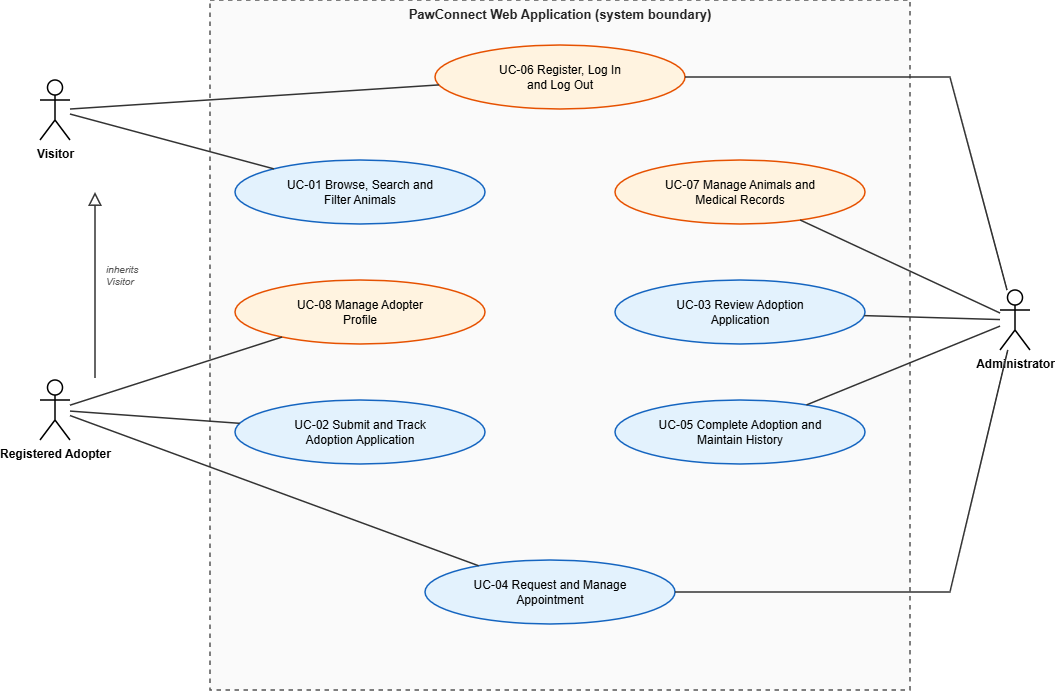

The diagram above was exported from draw.io. Its source (the exported page's mxGraphModel, read from the mxfile embedded in the PNG):
<mxGraphModel dx="1094" dy="664" grid="1" gridSize="10" guides="1" tooltips="1" connect="1" arrows="1" fold="1" page="1" pageScale="1" pageWidth="850" pageHeight="1100" math="0" shadow="0">
  <root>
    <mxCell id="0" />
    <mxCell id="1" parent="0" />
    <mxCell id="MOIaNAOZ4ApmAEIjHFug-1" parent="1" style="rounded=0;whiteSpace=wrap;html=1;align=center;verticalAlign=top;fontSize=13;fillColor=#FAFAFA;strokeColor=#555555;strokeWidth=1.5;fontColor=#222222;spacingLeft=6;spacingRight=6;dashed=1;" value="&lt;b&gt;PawConnect Web Application (system boundary)&lt;/b&gt;" vertex="1">
      <mxGeometry height="690" width="700" x="250" y="40" as="geometry" />
    </mxCell>
    <mxCell id="MOIaNAOZ4ApmAEIjHFug-2" parent="1" style="shape=umlActor;verticalLabelPosition=bottom;verticalAlign=top;html=1;outlineConnect=0;fontSize=12;fontStyle=1;strokeWidth=1.5;" value="Visitor" vertex="1">
      <mxGeometry height="60" width="30" x="80" y="120" as="geometry" />
    </mxCell>
    <mxCell id="MOIaNAOZ4ApmAEIjHFug-3" parent="1" style="shape=umlActor;verticalLabelPosition=bottom;verticalAlign=top;html=1;outlineConnect=0;fontSize=12;fontStyle=1;strokeWidth=1.5;" value="Registered Adopter" vertex="1">
      <mxGeometry height="60" width="30" x="80" y="420" as="geometry" />
    </mxCell>
    <mxCell id="MOIaNAOZ4ApmAEIjHFug-4" parent="1" style="shape=umlActor;verticalLabelPosition=bottom;verticalAlign=top;html=1;outlineConnect=0;fontSize=12;fontStyle=1;strokeWidth=1.5;" value="Administrator" vertex="1">
      <mxGeometry height="60" width="30" x="1040" y="330" as="geometry" />
    </mxCell>
    <mxCell id="MOIaNAOZ4ApmAEIjHFug-5" parent="1" style="ellipse;whiteSpace=wrap;html=1;fontSize=12;fillColor=#FFF3E0;strokeColor=#E65100;strokeWidth=1.5;" value="UC-06 Register, Log In&lt;br&gt;and Log Out" vertex="1">
      <mxGeometry height="64" width="250" x="475" y="85" as="geometry" />
    </mxCell>
    <mxCell id="MOIaNAOZ4ApmAEIjHFug-6" parent="1" style="ellipse;whiteSpace=wrap;html=1;fontSize=12;fillColor=#E3F2FD;strokeColor=#1565C0;strokeWidth=1.5;" value="UC-01 Browse, Search and&lt;br&gt;Filter Animals" vertex="1">
      <mxGeometry height="64" width="250" x="275" y="200" as="geometry" />
    </mxCell>
    <mxCell id="MOIaNAOZ4ApmAEIjHFug-7" parent="1" style="ellipse;whiteSpace=wrap;html=1;fontSize=12;fillColor=#FFF3E0;strokeColor=#E65100;strokeWidth=1.5;" value="UC-08 Manage Adopter&lt;br&gt;Profile" vertex="1">
      <mxGeometry height="64" width="250" x="275" y="320" as="geometry" />
    </mxCell>
    <mxCell id="MOIaNAOZ4ApmAEIjHFug-8" parent="1" style="ellipse;whiteSpace=wrap;html=1;fontSize=12;fillColor=#E3F2FD;strokeColor=#1565C0;strokeWidth=1.5;" value="UC-02 Submit and Track&lt;br&gt;Adoption Application" vertex="1">
      <mxGeometry height="64" width="250" x="275" y="440" as="geometry" />
    </mxCell>
    <mxCell id="MOIaNAOZ4ApmAEIjHFug-9" parent="1" style="ellipse;whiteSpace=wrap;html=1;fontSize=12;fillColor=#FFF3E0;strokeColor=#E65100;strokeWidth=1.5;" value="UC-07 Manage Animals and&lt;br&gt;Medical Records" vertex="1">
      <mxGeometry height="64" width="250" x="655" y="200" as="geometry" />
    </mxCell>
    <mxCell id="MOIaNAOZ4ApmAEIjHFug-10" parent="1" style="ellipse;whiteSpace=wrap;html=1;fontSize=12;fillColor=#E3F2FD;strokeColor=#1565C0;strokeWidth=1.5;" value="UC-03 Review Adoption&lt;br&gt;Application" vertex="1">
      <mxGeometry height="64" width="250" x="655" y="320" as="geometry" />
    </mxCell>
    <mxCell id="MOIaNAOZ4ApmAEIjHFug-11" parent="1" style="ellipse;whiteSpace=wrap;html=1;fontSize=12;fillColor=#E3F2FD;strokeColor=#1565C0;strokeWidth=1.5;" value="UC-05 Complete Adoption and&lt;br&gt;Maintain History" vertex="1">
      <mxGeometry height="64" width="250" x="655" y="440" as="geometry" />
    </mxCell>
    <mxCell id="MOIaNAOZ4ApmAEIjHFug-12" parent="1" style="ellipse;whiteSpace=wrap;html=1;fontSize=12;fillColor=#E3F2FD;strokeColor=#1565C0;strokeWidth=1.5;" value="UC-04 Request and Manage&lt;br&gt;Appointment" vertex="1">
      <mxGeometry height="64" width="250" x="465" y="600" as="geometry" />
    </mxCell>
    <mxCell id="MOIaNAOZ4ApmAEIjHFug-13" parent="1" style="text;html=1;whiteSpace=wrap;align=left;verticalAlign=middle;fontSize=10;fontColor=#555555;spacingLeft=4;spacingRight=4;" value="&lt;i&gt;inherits&lt;br&gt;Visitor&lt;/i&gt;" vertex="1">
      <mxGeometry height="30" width="80" x="140" y="300" as="geometry" />
    </mxCell>
    <mxCell id="MOIaNAOZ4ApmAEIjHFug-15" edge="1" parent="1" style="edgeStyle=none;html=1;rounded=0;endArrow=block;endFill=0;startArrow=none;startFill=0;endSize=10;startSize=12;strokeColor=#333333;strokeWidth=1.5;fontSize=11;labelBackgroundColor=#ffffff;" value="">
      <mxGeometry relative="1" as="geometry">
        <mxPoint x="135" y="418" as="sourcePoint" />
        <mxPoint x="135" y="232" as="targetPoint" />
      </mxGeometry>
    </mxCell>
    <mxCell id="MOIaNAOZ4ApmAEIjHFug-16" edge="1" parent="1" source="MOIaNAOZ4ApmAEIjHFug-2" style="edgeStyle=none;html=1;rounded=0;endArrow=none;endFill=0;startArrow=none;startFill=0;endSize=10;startSize=12;strokeColor=#333333;strokeWidth=1.5;fontSize=11;labelBackgroundColor=#ffffff;" target="MOIaNAOZ4ApmAEIjHFug-5" value="">
      <mxGeometry relative="1" as="geometry" />
    </mxCell>
    <mxCell id="MOIaNAOZ4ApmAEIjHFug-17" edge="1" parent="1" source="MOIaNAOZ4ApmAEIjHFug-2" style="edgeStyle=none;html=1;rounded=0;endArrow=none;endFill=0;startArrow=none;startFill=0;endSize=10;startSize=12;strokeColor=#333333;strokeWidth=1.5;fontSize=11;labelBackgroundColor=#ffffff;" target="MOIaNAOZ4ApmAEIjHFug-6" value="">
      <mxGeometry relative="1" as="geometry" />
    </mxCell>
    <mxCell id="MOIaNAOZ4ApmAEIjHFug-18" edge="1" parent="1" source="MOIaNAOZ4ApmAEIjHFug-3" style="edgeStyle=none;html=1;rounded=0;endArrow=none;endFill=0;startArrow=none;startFill=0;endSize=10;startSize=12;strokeColor=#333333;strokeWidth=1.5;fontSize=11;labelBackgroundColor=#ffffff;" target="MOIaNAOZ4ApmAEIjHFug-7" value="">
      <mxGeometry relative="1" as="geometry" />
    </mxCell>
    <mxCell id="MOIaNAOZ4ApmAEIjHFug-19" edge="1" parent="1" source="MOIaNAOZ4ApmAEIjHFug-3" style="edgeStyle=none;html=1;rounded=0;endArrow=none;endFill=0;startArrow=none;startFill=0;endSize=10;startSize=12;strokeColor=#333333;strokeWidth=1.5;fontSize=11;labelBackgroundColor=#ffffff;" target="MOIaNAOZ4ApmAEIjHFug-8" value="">
      <mxGeometry relative="1" as="geometry" />
    </mxCell>
    <mxCell id="MOIaNAOZ4ApmAEIjHFug-20" edge="1" parent="1" source="MOIaNAOZ4ApmAEIjHFug-3" style="edgeStyle=none;html=1;rounded=0;endArrow=none;endFill=0;startArrow=none;startFill=0;endSize=10;startSize=12;strokeColor=#333333;strokeWidth=1.5;fontSize=11;labelBackgroundColor=#ffffff;" target="MOIaNAOZ4ApmAEIjHFug-12" value="">
      <mxGeometry relative="1" as="geometry" />
    </mxCell>
    <mxCell id="MOIaNAOZ4ApmAEIjHFug-21" edge="1" parent="1" source="MOIaNAOZ4ApmAEIjHFug-4" style="edgeStyle=none;html=1;rounded=0;endArrow=none;endFill=0;startArrow=none;startFill=0;endSize=10;startSize=12;strokeColor=#333333;strokeWidth=1.5;fontSize=11;labelBackgroundColor=#ffffff;" target="MOIaNAOZ4ApmAEIjHFug-5" value="">
      <mxGeometry relative="1" as="geometry">
        <Array as="points">
          <mxPoint x="990" y="117" />
        </Array>
      </mxGeometry>
    </mxCell>
    <mxCell id="MOIaNAOZ4ApmAEIjHFug-22" edge="1" parent="1" source="MOIaNAOZ4ApmAEIjHFug-4" style="edgeStyle=none;html=1;rounded=0;endArrow=none;endFill=0;startArrow=none;startFill=0;endSize=10;startSize=12;strokeColor=#333333;strokeWidth=1.5;fontSize=11;labelBackgroundColor=#ffffff;" target="MOIaNAOZ4ApmAEIjHFug-9" value="">
      <mxGeometry relative="1" as="geometry" />
    </mxCell>
    <mxCell id="MOIaNAOZ4ApmAEIjHFug-23" edge="1" parent="1" source="MOIaNAOZ4ApmAEIjHFug-4" style="edgeStyle=none;html=1;rounded=0;endArrow=none;endFill=0;startArrow=none;startFill=0;endSize=10;startSize=12;strokeColor=#333333;strokeWidth=1.5;fontSize=11;labelBackgroundColor=#ffffff;" target="MOIaNAOZ4ApmAEIjHFug-10" value="">
      <mxGeometry relative="1" as="geometry" />
    </mxCell>
    <mxCell id="MOIaNAOZ4ApmAEIjHFug-24" edge="1" parent="1" source="MOIaNAOZ4ApmAEIjHFug-4" style="edgeStyle=none;html=1;rounded=0;endArrow=none;endFill=0;startArrow=none;startFill=0;endSize=10;startSize=12;strokeColor=#333333;strokeWidth=1.5;fontSize=11;labelBackgroundColor=#ffffff;" target="MOIaNAOZ4ApmAEIjHFug-11" value="">
      <mxGeometry relative="1" as="geometry" />
    </mxCell>
    <mxCell id="MOIaNAOZ4ApmAEIjHFug-25" edge="1" parent="1" source="MOIaNAOZ4ApmAEIjHFug-4" style="edgeStyle=none;html=1;rounded=0;endArrow=none;endFill=0;startArrow=none;startFill=0;endSize=10;startSize=12;strokeColor=#333333;strokeWidth=1.5;fontSize=11;labelBackgroundColor=#ffffff;" target="MOIaNAOZ4ApmAEIjHFug-12" value="">
      <mxGeometry relative="1" as="geometry">
        <Array as="points">
          <mxPoint x="990" y="632" />
        </Array>
      </mxGeometry>
    </mxCell>
  </root>
</mxGraphModel>